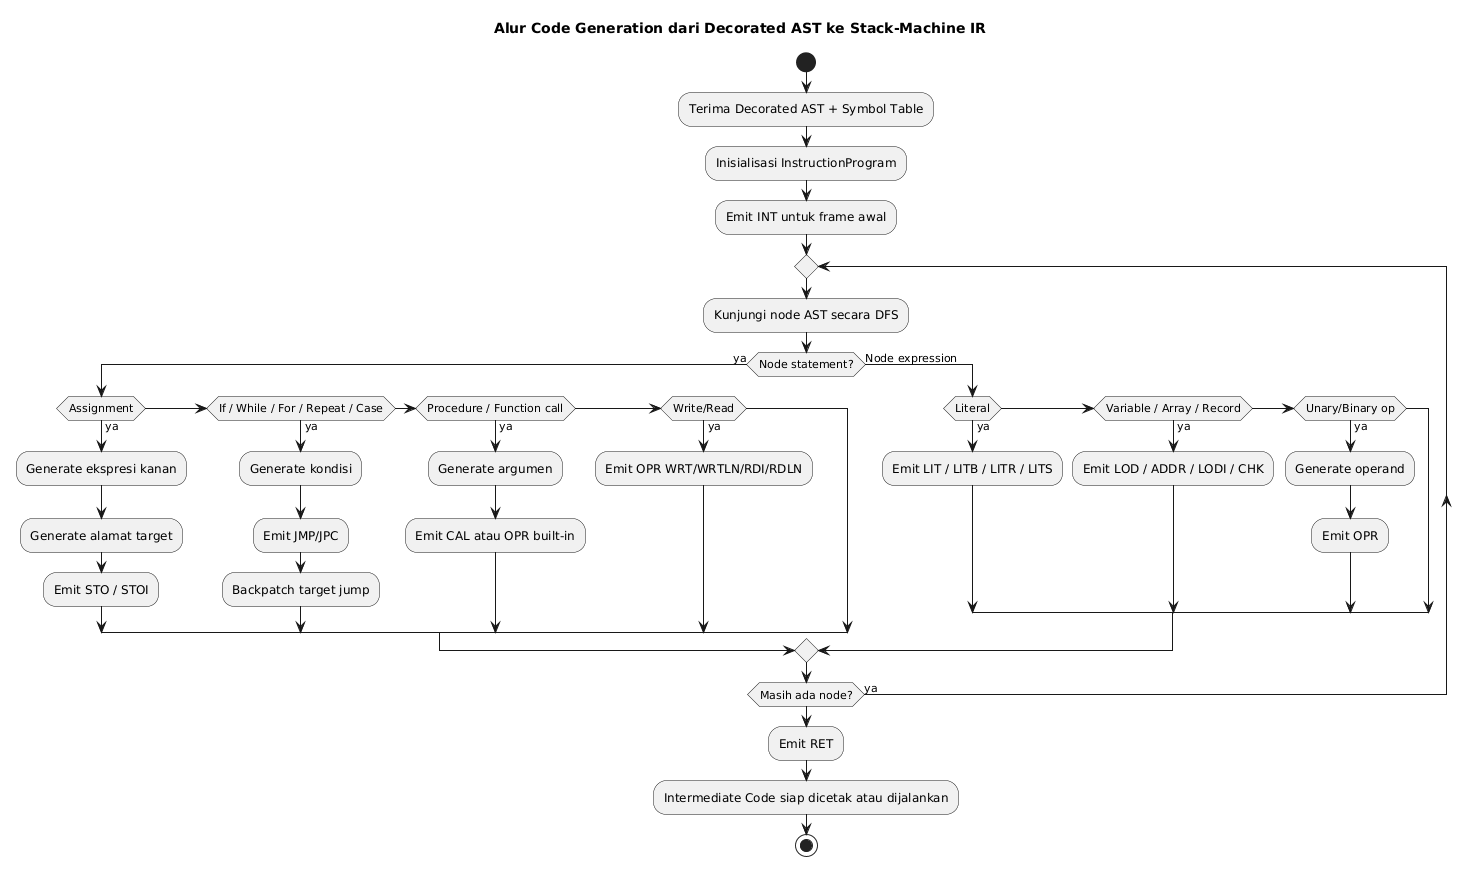

The diagram above was rendered by PlantUML. Its source (embedded in the PNG):
@startuml
skinparam shadowing false
skinparam defaultFontName Arial

title Alur Code Generation dari Decorated AST ke Stack-Machine IR

start
:Terima Decorated AST + Symbol Table;
:Inisialisasi InstructionProgram;
:Emit INT untuk frame awal;

repeat
  :Kunjungi node AST secara DFS;
  if (Node statement?) then (ya)
    if (Assignment) then (ya)
      :Generate ekspresi kanan;
      :Generate alamat target;
      :Emit STO / STOI;
    elseif (If / While / For / Repeat / Case) then (ya)
      :Generate kondisi;
      :Emit JMP/JPC;
      :Backpatch target jump;
    elseif (Procedure / Function call) then (ya)
      :Generate argumen;
      :Emit CAL atau OPR built-in;
    elseif (Write/Read) then (ya)
      :Emit OPR WRT/WRTLN/RDI/RDLN;
    endif
  else (Node expression)
    if (Literal) then (ya)
      :Emit LIT / LITB / LITR / LITS;
    elseif (Variable / Array / Record) then (ya)
      :Emit LOD / ADDR / LODI / CHK;
    elseif (Unary/Binary op) then (ya)
      :Generate operand;
      :Emit OPR;
    endif
  endif
repeat while (Masih ada node?) is (ya)

:Emit RET;
:Intermediate Code siap dicetak atau dijalankan;
stop
@enduml